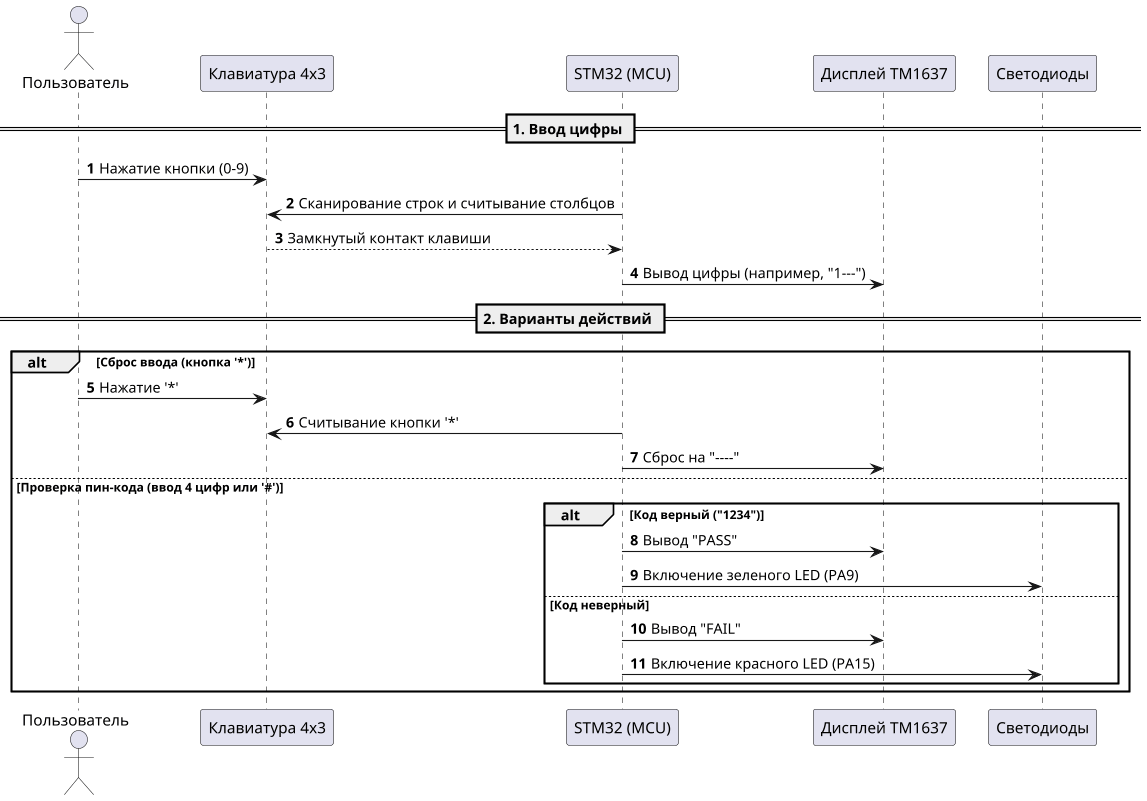

The diagram above was rendered by PlantUML. Its source (embedded in the PNG):
@startuml
autonumber
skinparam BoxPadding 10
skinparam ParticipantPadding 10

actor "Пользователь" as User
participant "Клавиатура 4x3" as Keypad
participant "STM32 (MCU)" as MCU
participant "Дисплей TM1637" as Display
participant "Светодиоды" as LEDs

== 1. Ввод цифры ==
User -> Keypad: Нажатие кнопки (0-9)
MCU -> Keypad: Сканирование строк и считывание столбцов
Keypad --> MCU: Замкнутый контакт клавиши
MCU -> Display: Вывод цифры (например, "1---")

== 2. Варианты действий ==
alt Сброс ввода (кнопка '*')
    User -> Keypad: Нажатие '*'
    MCU -> Keypad: Считывание кнопки '*'
    MCU -> Display: Сброс на "----"

else Проверка пин-кода (ввод 4 цифр или '#')
    alt Код верный ("1234")
        MCU -> Display: Вывод "PASS"
        MCU -> LEDs: Включение зеленого LED (PA9)
    else Код неверный
        MCU -> Display: Вывод "FAIL"
        MCU -> LEDs: Включение красного LED (PA15)
    end
end
@enduml